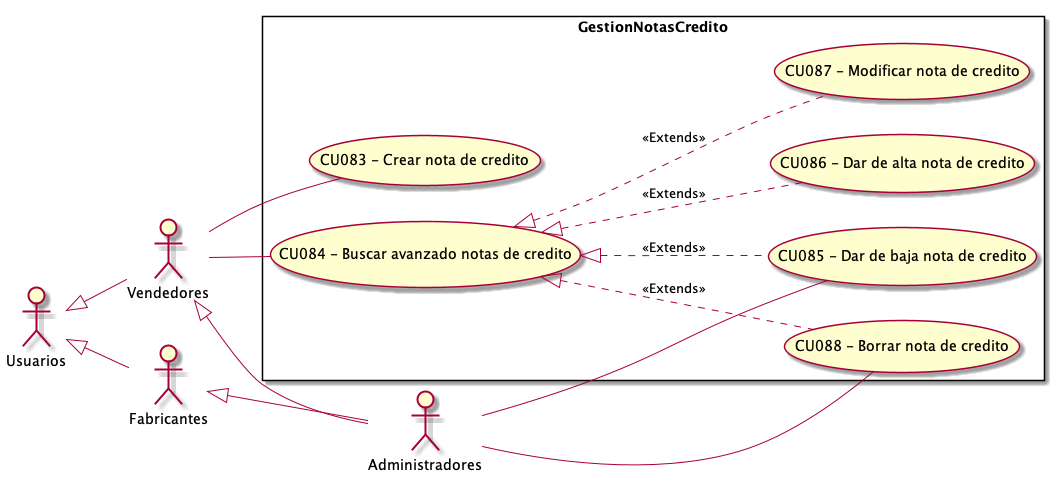

The diagram above was rendered by PlantUML. Its source (embedded in the PNG):
@startuml GestionNotasCredito
top to bottom direction
:Usuarios: 
:Administradores: 
:Vendedores:
:Fabricantes:

Usuarios <|-- Vendedores
Usuarios <|-- Fabricantes
Vendedores <|-- Administradores
Fabricantes <|-- Administradores

 left to right direction

rectangle GestionNotasCredito{
    UseCase "CU083 - Crear nota de credito" as C
    UseCase "CU084 - Buscar avanzado notas de credito" as BA
    UseCase "CU085 - Dar de baja nota de credito" as DB
    UseCase "CU086 - Dar de alta nota de credito" as DA
    UseCase "CU087 - Modificar nota de credito" as M
    UseCase "CU088 - Borrar nota de credito" as B
    BA <|.. M : <<Extends>>
    BA <|.. DA : <<Extends>>
    BA <|.. DB : <<Extends>>
    BA <|.. B : <<Extends>>
}
    Vendedores -- C
    Vendedores -- BA
    Administradores -- B
    Administradores -- DB

@enduml